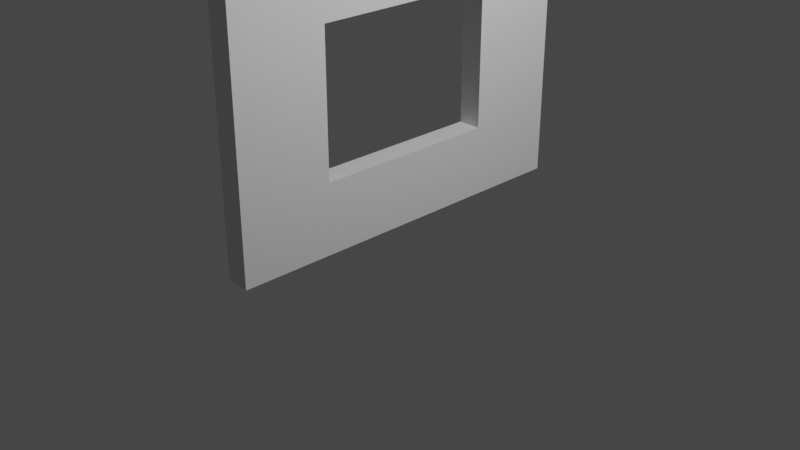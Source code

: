 # Source: Wall_WithWindow_4x3xp25.blend  (saved by Blender 2.80.58; exported with 4.5.12 LTS)
import bpy
from mathutils import Matrix  # noqa: F401  (used for matrix-valued properties, if any)

bpy.ops.wm.read_factory_settings(use_empty=True)
scene = bpy.context.scene
scene.name = 'Scene'

# ---- collections
col_collection = bpy.data.collections.new('Collection'); scene.collection.children.link(col_collection)

# ---- materials (node trees are filled in below, after node groups)
mat_material = bpy.data.materials.new('Material')
mat_material.alpha_threshold = 0.0
mat_material.use_transparent_shadow = False
mat_material.roughness = 0.5
mat_material.line_color = (0.0, 0.0, 0.0, 1.0)

# ---- material node trees
mat_material.use_nodes = True; mat_material.node_tree.nodes.clear()
_N = mat_material.node_tree.nodes; _L = mat_material.node_tree.links
n0 = _N.new('ShaderNodeOutputMaterial'); n0.name = 'Material Output'; n0.location = (300, 300)
n1 = _N.new('ShaderNodeBsdfPrincipled'); n1.name = 'Principled BSDF'; n1.location = (10, 300)
n1.distribution = 'GGX'
n1.subsurface_method = 'BURLEY'
n1.inputs[3].default_value = 1.45
_L.new(n1.outputs[0], n0.inputs[0])
n0.is_active_output = True

# ---- world
world_world = bpy.data.worlds.new('World'); scene.world = world_world
world_world.use_nodes = True; world_world.node_tree.nodes.clear()
_N = world_world.node_tree.nodes; _L = world_world.node_tree.links
n0 = _N.new('ShaderNodeOutputWorld'); n0.name = 'World Output'; n0.location = (300, 300)
n1 = _N.new('ShaderNodeBackground'); n1.name = 'Background'; n1.location = (10, 300)
n1.inputs[0].default_value = (0.05088, 0.05088, 0.05088, 1.0)
_L.new(n1.outputs[0], n0.inputs[0])
n0.is_active_output = True
world_world.color = (0.05088, 0.05088, 0.05088)
world_world.use_sun_shadow = False
world_world.sun_shadow_jitter_overblur = 0.0

# ---- cameras
cam_camera = bpy.data.cameras.new('Camera')
cam_camera.clip_end = 100.0
cam_camera.ortho_scale = 7.314
cam_camera.dof.focus_distance = 0.0
cam_camera.dof.aperture_fstop = 128.0

# ---- lights
light_light = bpy.data.lights.new('Light', 'POINT')
light_light.transmission_factor = 0.0
light_light.cutoff_distance = 30.0
light_light.energy = 1000.0
light_light.shadow_buffer_clip_start = 1.001
light_light.shadow_soft_size = 0.1
light_light.shadow_maximum_resolution = 0.006
light_light.use_absolute_resolution = True

# ---- meshes
me_cube = bpy.data.meshes.new('Cube')
me_cube.from_pydata([(0.125, 2.0, 1.5), (0.125, 2.0, -1.5), (0.125, -2.0, 1.5), (0.125, -2.0, -1.5), (-0.125, 2.0, 1.5), (-0.125, 2.0, -1.5), (-0.125, -2.0, 1.5), (-0.125, -2.0, -1.5), (-0.125, 0.0, -1.5), (0.125, 2.0, 0.0), (-0.125, -2.0, 0.0), (0.125, -2.0, 0.0), (-0.125, 2.0, 0.0), (0.125, 0.0, 1.5), (0.125, -1.0, -1.5), (-0.125, 0.0, 1.5), (0.125, 0.0, -1.5), (0.125, -1.0, 0.75), (-0.125, -1.0, -1.5), (0.125, 2.0, -0.75), (-0.125, -2.0, 0.75), (0.125, -2.0, -0.75), (-0.125, 2.0, -0.75), (0.125, -1.0, 1.5), (0.125, 0.0, -1.5), (-0.125, 1.0, 1.5), (0.125, 1.0, -1.5), (-0.125, 1.0, -1.5), (0.125, 2.0, 0.75), (-0.125, -2.0, -0.75), (0.125, -2.0, 0.75), (-0.125, 2.0, 0.75), (0.125, 1.0, 1.5), (0.125, 1.0, -1.5), (-0.125, -1.0, 1.5), (0.125, -1.0, -1.5), (0.125, -1.0, 0.0), (0.125, 1.0, 0.0), (0.125, 0.0, -0.75), (0.125, 0.0, 0.75), (-0.125, 1.0, 0.0), (-0.125, -1.0, 0.0), (-0.125, 0.0, -0.75), (-0.125, 0.0, 0.75), (0.125, 1.0, 0.75), (0.125, -1.0, -0.75), (0.125, 0.0, -0.75), (0.125, 1.0, 0.0), (0.125, 0.0, 0.75), (0.125, 1.0, -0.75), (0.125, -1.0, 0.0), (-0.125, -1.0, 0.75), (-0.125, -1.0, -0.75), (-0.125, 1.0, -0.75), (0.125, 1.0, 0.75), (0.125, 1.0, -0.75), (0.125, -1.0, -0.75), (0.125, -1.0, 0.75), (-0.125, 1.0, 0.75), (-0.125, -1.0, 1.5), (-0.125, 0.0, 1.5), (-0.125, 1.0, 1.5)], [], [(58, 25, 4, 31), (57, 23, 2, 30), (56, 36, 11, 21), (54, 32, 13, 39), (53, 40, 12, 22), (51, 34, 15, 43), (57, 17, 51, 43, 48, 39), (39, 44, 58, 43, 48, 54), (47, 54, 37, 44, 58, 40), (55, 38, 49, 53, 42, 46), (55, 47, 40, 53, 49, 37), (56, 38, 45, 52, 42, 46), (57, 36, 17, 51, 41, 50), (50, 36, 56, 45, 52, 41), (0, 28, 9, 19, 1, 5, 22, 12, 31, 4), (10, 20, 51, 41), (20, 6, 34, 51), (18, 52, 42, 8), (7, 29, 52, 18), (29, 10, 41, 52), (27, 53, 22, 5), (8, 42, 53, 27), (23, 59, 34, 6, 2), (9, 28, 54, 37), (28, 0, 32, 54), (26, 55, 38, 16), (1, 19, 55, 26), (19, 9, 37, 55), (35, 56, 21, 3), (16, 38, 56, 35), (26, 33, 27, 5, 1), (36, 57, 30, 11), (39, 13, 23, 57), (40, 58, 31, 12), (43, 15, 25, 58), (6, 20, 10, 29, 7, 3, 21, 11, 30, 2), (15, 34, 59, 23, 13, 60), (15, 60, 13, 32, 61, 25), (25, 61, 32, 0, 4), (24, 8, 27, 33, 26, 16), (16, 35, 24, 8, 18, 14), (18, 14, 35, 3, 7)])
_uv = me_cube.uv_layers.new(name='UVMap')
_uv.uv.foreach_set('vector', [0.5625, 0.6875, 0.625, 0.6875, 0.625, 0.75, 0.5625, 0.75, 0.3125, 0.6875, 0.375, 0.6875, 0.375, 0.75, 0.3125, 0.75, 0.1875, 0.6875, 0.25, 0.6875, 0.25, 0.75, 0.1875, 0.75, 0.3125, 0.5625, 0.375, 0.5625, 0.375, 0.625, 0.3125, 0.625, 0.4375, 0.6875, 0.5, 0.6875, 0.5, 0.75, 0.4375, 0.75, 0.5625, 0.5625, 0.625, 0.5625, 0.625, 0.625, 0.5625, 0.625, 0.3125, 0.6875, 0.0, 0.0, 0.5625, 0.5625, 0.5625, 0.625, 0.0, 0.0, 0.3125, 0.625, 0.3125, 0.625, 0.0, 0.0, 0.5625, 0.6875, 0.5625, 0.625, 0.0, 0.0, 0.3125, 0.5625, 0.0, 0.0, 0.3125, 0.5625, 0.25, 0.5625, 0.0, 0.0, 0.5625, 0.6875, 0.5, 0.6875, 0.1875, 0.5625, 0.1875, 0.625, 0.0, 0.0, 0.4375, 0.6875, 0.4375, 0.625, 0.0, 0.0, 0.1875, 0.5625, 0.0, 0.0, 0.5, 0.6875, 0.4375, 0.6875, 0.0, 0.0, 0.25, 0.5625, 0.1875, 0.6875, 0.1875, 0.625, 0.0, 0.0, 0.4375, 0.5625, 0.4375, 0.625, 0.0, 0.0, 0.3125, 0.6875, 0.25, 0.6875, 0.0, 0.0, 0.5625, 0.5625, 0.5, 0.5625, 0.0, 0.0, 0.0, 0.0, 0.25, 0.6875, 0.1875, 0.6875, 0.0, 0.0, 0.4375, 0.5625, 0.5, 0.5625, 0.875, 0.75, 0.8125, 0.75, 0.75, 0.75, 0.6875, 0.75, 0.625, 0.75, 0.625, 0.5, 0.6875, 0.5, 0.75, 0.5, 0.8125, 0.5, 0.875, 0.5, 0.5, 0.5, 0.5625, 0.5, 0.5625, 0.5625, 0.5, 0.5625, 0.5625, 0.5, 0.625, 0.5, 0.625, 0.5625, 0.5625, 0.5625, 0.375, 0.5625, 0.4375, 0.5625, 0.4375, 0.625, 0.375, 0.625, 0.375, 0.5, 0.4375, 0.5, 0.4375, 0.5625, 0.375, 0.5625, 0.4375, 0.5, 0.5, 0.5, 0.5, 0.5625, 0.4375, 0.5625, 0.375, 0.6875, 0.4375, 0.6875, 0.4375, 0.75, 0.375, 0.75, 0.375, 0.625, 0.4375, 0.625, 0.4375, 0.6875, 0.375, 0.6875, 0.375, 0.6875, 0.0, 0.0, 0.625, 0.5625, 0.625, 0.5, 0.625, 0.25, 0.25, 0.5, 0.3125, 0.5, 0.3125, 0.5625, 0.25, 0.5625, 0.3125, 0.5, 0.375, 0.5, 0.375, 0.5625, 0.3125, 0.5625, 0.125, 0.5625, 0.1875, 0.5625, 0.1875, 0.625, 0.125, 0.625, 0.125, 0.5, 0.1875, 0.5, 0.1875, 0.5625, 0.125, 0.5625, 0.1875, 0.5, 0.25, 0.5, 0.25, 0.5625, 0.1875, 0.5625, 0.125, 0.6875, 0.1875, 0.6875, 0.1875, 0.75, 0.125, 0.75, 0.125, 0.625, 0.1875, 0.625, 0.1875, 0.6875, 0.125, 0.6875, 0.125, 0.5625, 0.0, 0.0, 0.375, 0.6875, 0.375, 0.75, 0.625, 0.75, 0.25, 0.6875, 0.3125, 0.6875, 0.3125, 0.75, 0.25, 0.75, 0.3125, 0.625, 0.375, 0.625, 0.375, 0.6875, 0.3125, 0.6875, 0.5, 0.6875, 0.5625, 0.6875, 0.5625, 0.75, 0.5, 0.75, 0.5625, 0.625, 0.625, 0.625, 0.625, 0.6875, 0.5625, 0.6875, 0.625, 0.5, 0.5625, 0.5, 0.5, 0.5, 0.4375, 0.5, 0.375, 0.5, 0.375, 0.25, 0.4375, 0.25, 0.5, 0.25, 0.5625, 0.25, 0.625, 0.25, 0.625, 0.625, 0.625, 0.5625, 0.0, 0.0, 0.375, 0.6875, 0.375, 0.625, 0.0, 0.0, 0.625, 0.625, 0.0, 0.0, 0.375, 0.625, 0.375, 0.5625, 0.0, 0.0, 0.625, 0.6875, 0.625, 0.6875, 0.0, 0.0, 0.375, 0.5625, 0.375, 0.5, 0.875, 0.5, 0.0, 0.0, 0.375, 0.625, 0.375, 0.6875, 0.0, 0.0, 0.125, 0.5625, 0.125, 0.625, 0.125, 0.625, 0.125, 0.6875, 0.0, 0.0, 0.375, 0.625, 0.375, 0.5625, 0.0, 0.0, 0.375, 0.5625, 0.0, 0.0, 0.125, 0.6875, 0.125, 0.75, 0.375, 0.5])
me_cube.materials.append(mat_material)
me_cube.use_remesh_preserve_volume = False
me_cube.use_remesh_preserve_attributes = False
me_cube.use_mirror_vertex_groups = False
me_cube.update()

# ---- objects
ob_cube = bpy.data.objects.new('Cube', me_cube)
ob_light = bpy.data.objects.new('Light', light_light)
ob_camera = bpy.data.objects.new('Camera', cam_camera)

# ---- transforms, parenting, visibility, modifiers, constraints
ob_cube.location = (0.0, 0.0, 1.5)
ob_cube.lock_rotations_4d = False
ob_cube.empty_display_type = 'ARROWS'
ob_cube.lineart.crease_threshold = 0.0
ob_light.location = (4.076, 1.005, 5.904)
ob_light.rotation_euler = (0.6503, 0.05522, 1.866)
ob_light.lock_rotations_4d = False
ob_light.empty_display_type = 'ARROWS'
ob_light.color = (0.0, 0.0, 0.0, 0.0)
ob_light.lineart.crease_threshold = 0.0
ob_camera.location = (7.359, -6.926, 4.958)
ob_camera.rotation_euler = (1.109, 0.0, 0.8149)
ob_camera.lock_rotations_4d = False
ob_camera.empty_display_type = 'ARROWS'
ob_camera.color = (0.0, 0.0, 0.0, 0.0)
ob_camera.display_type = 'WIRE'
ob_camera.lineart.crease_threshold = 0.0

# ---- collection membership
col_collection.objects.link(ob_cube)
col_collection.objects.link(ob_light)
col_collection.objects.link(ob_camera)

# ---- scene / render settings (as saved in the file)
scene.camera = ob_camera
scene.frame_start = 1; scene.frame_end = 250; scene.frame_set(1)
scene.render.engine = 'BLENDER_EEVEE_NEXT'
scene.cycles.use_denoising = False
scene.cycles.samples = 128
scene.cycles.sampling_pattern = 'TABULATED_SOBOL'
scene.cycles.use_adaptive_sampling = False
scene.cycles.use_light_tree = False
scene.view_settings.view_transform = 'Filmic'
bpy.context.view_layer.update()
